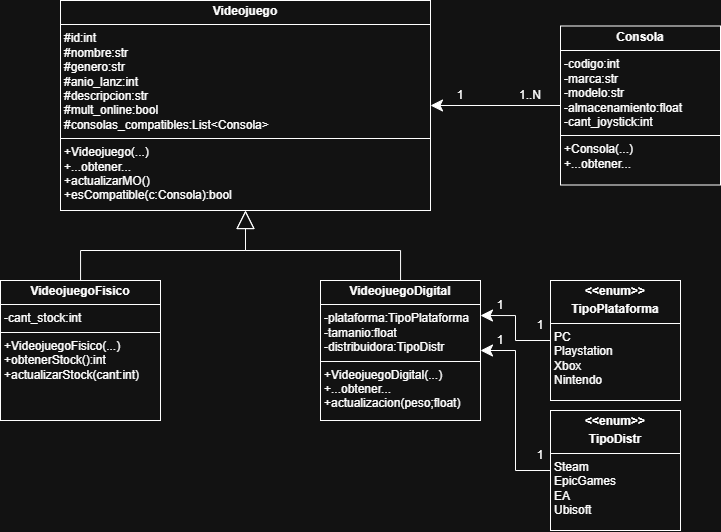

The diagram above was exported from draw.io. Its source (the exported page's mxGraphModel, read from the mxfile embedded in the PNG):
<mxGraphModel dx="875" dy="526" grid="1" gridSize="10" guides="1" tooltips="1" connect="1" arrows="1" fold="1" page="1" pageScale="1" pageWidth="827" pageHeight="1169" math="0" shadow="0">
  <root>
    <mxCell id="0" />
    <mxCell id="1" parent="0" />
    <mxCell id="PzyzqnMVkGBIN_c2FKA2-1" value="&lt;p style=&quot;margin:0px;margin-top:4px;text-align:center;&quot;&gt;&lt;b&gt;Videojuego&lt;/b&gt;&lt;/p&gt;&lt;hr size=&quot;1&quot; style=&quot;border-style:solid;&quot;&gt;&lt;p style=&quot;margin:0px;margin-left:4px;&quot;&gt;#id:int&lt;/p&gt;&lt;p style=&quot;margin:0px;margin-left:4px;&quot;&gt;#nombre:str&lt;/p&gt;&lt;p style=&quot;margin:0px;margin-left:4px;&quot;&gt;#genero:str&lt;/p&gt;&lt;p style=&quot;margin:0px;margin-left:4px;&quot;&gt;#anio_lanz:int&lt;/p&gt;&lt;p style=&quot;margin:0px;margin-left:4px;&quot;&gt;#descripcion:str&lt;/p&gt;&lt;p style=&quot;margin:0px;margin-left:4px;&quot;&gt;#mult_online:bool&lt;/p&gt;&lt;p style=&quot;margin:0px;margin-left:4px;&quot;&gt;#consolas_compatibles:List&amp;lt;Consola&amp;gt;&lt;/p&gt;&lt;hr size=&quot;1&quot; style=&quot;border-style:solid;&quot;&gt;&lt;p style=&quot;margin:0px;margin-left:4px;&quot;&gt;+Videojuego(...)&lt;/p&gt;&lt;p style=&quot;margin:0px;margin-left:4px;&quot;&gt;+...obtener...&lt;/p&gt;&lt;p style=&quot;margin:0px;margin-left:4px;&quot;&gt;+actualizarMO()&lt;/p&gt;&lt;p style=&quot;margin:0px;margin-left:4px;&quot;&gt;+esCompatible(c:Consola):bool&lt;/p&gt;" style="verticalAlign=top;align=left;overflow=fill;html=1;whiteSpace=wrap;" vertex="1" parent="1">
      <mxGeometry x="60" y="40" width="370" height="210" as="geometry" />
    </mxCell>
    <mxCell id="PzyzqnMVkGBIN_c2FKA2-12" style="edgeStyle=orthogonalEdgeStyle;rounded=0;orthogonalLoop=1;jettySize=auto;html=1;entryX=0.5;entryY=1;entryDx=0;entryDy=0;endArrow=block;endFill=0;endSize=16;" edge="1" parent="1" source="PzyzqnMVkGBIN_c2FKA2-2" target="PzyzqnMVkGBIN_c2FKA2-1">
      <mxGeometry relative="1" as="geometry" />
    </mxCell>
    <mxCell id="PzyzqnMVkGBIN_c2FKA2-2" value="&lt;p style=&quot;margin:0px;margin-top:4px;text-align:center;&quot;&gt;&lt;b&gt;VideojuegoFisico&lt;/b&gt;&lt;/p&gt;&lt;hr size=&quot;1&quot; style=&quot;border-style:solid;&quot;&gt;&lt;p style=&quot;margin:0px;margin-left:4px;&quot;&gt;-cant_stock:int&lt;/p&gt;&lt;hr size=&quot;1&quot; style=&quot;border-style:solid;&quot;&gt;&lt;p style=&quot;margin:0px;margin-left:4px;&quot;&gt;+VideojuegoFisico(...)&lt;/p&gt;&lt;p style=&quot;margin:0px;margin-left:4px;&quot;&gt;+obtenerStock():int&lt;/p&gt;&lt;p style=&quot;margin:0px;margin-left:4px;&quot;&gt;+actualizarStock(cant:int)&lt;/p&gt;" style="verticalAlign=top;align=left;overflow=fill;html=1;whiteSpace=wrap;" vertex="1" parent="1">
      <mxGeometry y="320" width="160" height="140" as="geometry" />
    </mxCell>
    <mxCell id="PzyzqnMVkGBIN_c2FKA2-13" style="edgeStyle=orthogonalEdgeStyle;rounded=0;orthogonalLoop=1;jettySize=auto;html=1;entryX=0.5;entryY=1;entryDx=0;entryDy=0;endArrow=block;endFill=0;endSize=16;" edge="1" parent="1" source="PzyzqnMVkGBIN_c2FKA2-3" target="PzyzqnMVkGBIN_c2FKA2-1">
      <mxGeometry relative="1" as="geometry" />
    </mxCell>
    <mxCell id="PzyzqnMVkGBIN_c2FKA2-3" value="&lt;p style=&quot;margin:0px;margin-top:4px;text-align:center;&quot;&gt;&lt;b&gt;VideojuegoDigital&lt;/b&gt;&lt;/p&gt;&lt;hr size=&quot;1&quot; style=&quot;border-style:solid;&quot;&gt;&lt;p style=&quot;margin:0px;margin-left:4px;&quot;&gt;-plataforma:TipoPlataforma&lt;/p&gt;&lt;p style=&quot;margin:0px;margin-left:4px;&quot;&gt;-tamanio:float&lt;/p&gt;&lt;p style=&quot;margin:0px;margin-left:4px;&quot;&gt;-distribuidora:TipoDistr&lt;/p&gt;&lt;hr size=&quot;1&quot; style=&quot;border-style:solid;&quot;&gt;&lt;p style=&quot;margin:0px;margin-left:4px;&quot;&gt;+VideojuegoDigital(...)&lt;/p&gt;&lt;p style=&quot;margin:0px;margin-left:4px;&quot;&gt;+...obtener...&lt;/p&gt;&lt;p style=&quot;margin:0px;margin-left:4px;&quot;&gt;+actualizacion(peso;float)&lt;/p&gt;" style="verticalAlign=top;align=left;overflow=fill;html=1;whiteSpace=wrap;" vertex="1" parent="1">
      <mxGeometry x="320" y="320" width="160" height="140" as="geometry" />
    </mxCell>
    <mxCell id="PzyzqnMVkGBIN_c2FKA2-11" style="edgeStyle=orthogonalEdgeStyle;rounded=0;orthogonalLoop=1;jettySize=auto;html=1;entryX=1;entryY=0.5;entryDx=0;entryDy=0;endSize=10;" edge="1" parent="1" source="PzyzqnMVkGBIN_c2FKA2-4" target="PzyzqnMVkGBIN_c2FKA2-1">
      <mxGeometry relative="1" as="geometry" />
    </mxCell>
    <mxCell id="PzyzqnMVkGBIN_c2FKA2-4" value="&lt;p style=&quot;margin:0px;margin-top:4px;text-align:center;&quot;&gt;&lt;b&gt;Consola&lt;/b&gt;&lt;/p&gt;&lt;hr size=&quot;1&quot; style=&quot;border-style:solid;&quot;&gt;&lt;p style=&quot;margin:0px;margin-left:4px;&quot;&gt;-codigo:int&lt;/p&gt;&lt;p style=&quot;margin:0px;margin-left:4px;&quot;&gt;-marca:str&lt;/p&gt;&lt;p style=&quot;margin:0px;margin-left:4px;&quot;&gt;-modelo:str&lt;/p&gt;&lt;p style=&quot;margin:0px;margin-left:4px;&quot;&gt;-almacenamiento:float&lt;/p&gt;&lt;p style=&quot;margin:0px;margin-left:4px;&quot;&gt;-cant_joystick:int&lt;/p&gt;&lt;hr size=&quot;1&quot; style=&quot;border-style:solid;&quot;&gt;&lt;p style=&quot;margin:0px;margin-left:4px;&quot;&gt;+Consola(...)&lt;/p&gt;&lt;p style=&quot;margin:0px;margin-left:4px;&quot;&gt;+...obtener...&lt;/p&gt;" style="verticalAlign=top;align=left;overflow=fill;html=1;whiteSpace=wrap;" vertex="1" parent="1">
      <mxGeometry x="560" y="65.5" width="160" height="159" as="geometry" />
    </mxCell>
    <mxCell id="PzyzqnMVkGBIN_c2FKA2-7" style="edgeStyle=orthogonalEdgeStyle;rounded=0;orthogonalLoop=1;jettySize=auto;html=1;entryX=1;entryY=0.25;entryDx=0;entryDy=0;endSize=10;" edge="1" parent="1" source="PzyzqnMVkGBIN_c2FKA2-5" target="PzyzqnMVkGBIN_c2FKA2-3">
      <mxGeometry relative="1" as="geometry" />
    </mxCell>
    <mxCell id="PzyzqnMVkGBIN_c2FKA2-5" value="&lt;p style=&quot;margin:0px;margin-top:4px;text-align:center;&quot;&gt;&lt;b&gt;&amp;lt;&amp;lt;enum&amp;gt;&amp;gt;&lt;/b&gt;&lt;/p&gt;&lt;p style=&quot;margin:0px;margin-top:4px;text-align:center;&quot;&gt;&lt;b&gt;TipoPlataforma&lt;/b&gt;&lt;/p&gt;&lt;hr size=&quot;1&quot; style=&quot;border-style:solid;&quot;&gt;&lt;p style=&quot;margin:0px;margin-left:4px;&quot;&gt;&lt;/p&gt;&lt;p style=&quot;margin:0px;margin-left:4px;&quot;&gt;PC&lt;/p&gt;&lt;p style=&quot;margin:0px;margin-left:4px;&quot;&gt;Playstation&lt;/p&gt;&lt;p style=&quot;margin:0px;margin-left:4px;&quot;&gt;Xbox&lt;/p&gt;&lt;p style=&quot;margin:0px;margin-left:4px;&quot;&gt;Nintendo&lt;/p&gt;" style="verticalAlign=top;align=left;overflow=fill;html=1;whiteSpace=wrap;" vertex="1" parent="1">
      <mxGeometry x="550" y="320" width="130" height="120" as="geometry" />
    </mxCell>
    <mxCell id="PzyzqnMVkGBIN_c2FKA2-9" style="edgeStyle=orthogonalEdgeStyle;rounded=0;orthogonalLoop=1;jettySize=auto;html=1;entryX=1;entryY=0.5;entryDx=0;entryDy=0;endSize=10;" edge="1" parent="1" source="PzyzqnMVkGBIN_c2FKA2-8" target="PzyzqnMVkGBIN_c2FKA2-3">
      <mxGeometry relative="1" as="geometry" />
    </mxCell>
    <mxCell id="PzyzqnMVkGBIN_c2FKA2-8" value="&lt;p style=&quot;margin:0px;margin-top:4px;text-align:center;&quot;&gt;&lt;b&gt;&amp;lt;&amp;lt;enum&amp;gt;&amp;gt;&lt;/b&gt;&lt;/p&gt;&lt;p style=&quot;margin:0px;margin-top:4px;text-align:center;&quot;&gt;&lt;b&gt;TipoDistr&lt;/b&gt;&lt;/p&gt;&lt;hr size=&quot;1&quot; style=&quot;border-style:solid;&quot;&gt;&lt;p style=&quot;margin:0px;margin-left:4px;&quot;&gt;&lt;/p&gt;&lt;p style=&quot;margin:0px;margin-left:4px;&quot;&gt;Steam&lt;/p&gt;&lt;p style=&quot;margin:0px;margin-left:4px;&quot;&gt;EpicGames&lt;/p&gt;&lt;p style=&quot;margin:0px;margin-left:4px;&quot;&gt;EA&lt;/p&gt;&lt;p style=&quot;margin:0px;margin-left:4px;&quot;&gt;Ubisoft&lt;/p&gt;" style="verticalAlign=top;align=left;overflow=fill;html=1;whiteSpace=wrap;" vertex="1" parent="1">
      <mxGeometry x="550" y="450" width="130" height="120" as="geometry" />
    </mxCell>
    <mxCell id="PzyzqnMVkGBIN_c2FKA2-16" value="1..N" style="text;html=1;whiteSpace=wrap;strokeColor=none;fillColor=none;align=center;verticalAlign=middle;rounded=0;" vertex="1" parent="1">
      <mxGeometry x="500" y="120" width="60" height="30" as="geometry" />
    </mxCell>
    <mxCell id="PzyzqnMVkGBIN_c2FKA2-17" value="1" style="text;html=1;whiteSpace=wrap;strokeColor=none;fillColor=none;align=center;verticalAlign=middle;rounded=0;" vertex="1" parent="1">
      <mxGeometry x="430" y="120" width="60" height="30" as="geometry" />
    </mxCell>
    <mxCell id="PzyzqnMVkGBIN_c2FKA2-19" value="1" style="text;html=1;whiteSpace=wrap;strokeColor=none;fillColor=none;align=center;verticalAlign=middle;rounded=0;" vertex="1" parent="1">
      <mxGeometry x="510" y="350" width="60" height="30" as="geometry" />
    </mxCell>
    <mxCell id="PzyzqnMVkGBIN_c2FKA2-20" value="1" style="text;html=1;whiteSpace=wrap;strokeColor=none;fillColor=none;align=center;verticalAlign=middle;rounded=0;" vertex="1" parent="1">
      <mxGeometry x="470" y="330" width="60" height="30" as="geometry" />
    </mxCell>
    <mxCell id="PzyzqnMVkGBIN_c2FKA2-21" value="1" style="text;html=1;whiteSpace=wrap;strokeColor=none;fillColor=none;align=center;verticalAlign=middle;rounded=0;" vertex="1" parent="1">
      <mxGeometry x="470" y="365" width="60" height="30" as="geometry" />
    </mxCell>
    <mxCell id="PzyzqnMVkGBIN_c2FKA2-22" value="1" style="text;html=1;whiteSpace=wrap;strokeColor=none;fillColor=none;align=center;verticalAlign=middle;rounded=0;" vertex="1" parent="1">
      <mxGeometry x="510" y="480" width="60" height="30" as="geometry" />
    </mxCell>
  </root>
</mxGraphModel>